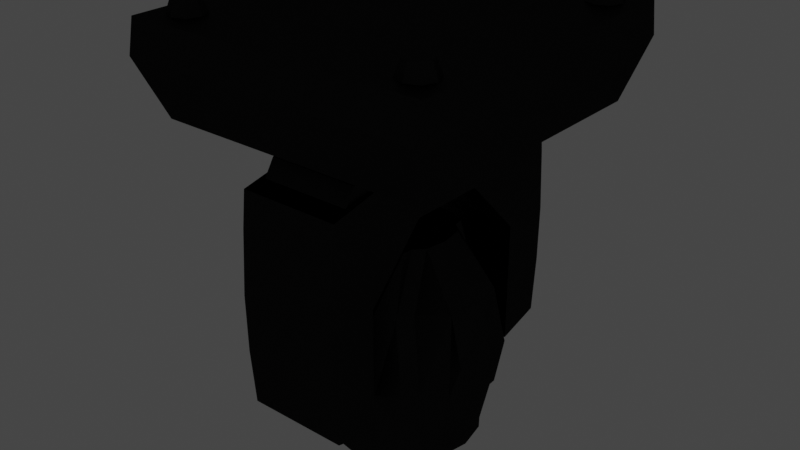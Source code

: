 # Source: moving_beam.blend  (saved by Blender 2.80.75; exported with 4.5.12 LTS)
import bpy
from mathutils import Matrix  # noqa: F401  (used for matrix-valued properties, if any)

bpy.ops.wm.read_factory_settings(use_empty=True)
scene = bpy.context.scene
scene.name = 'Scene'

# ---- collections
col_fixture = bpy.data.collections.new('Fixture'); scene.collection.children.link(col_fixture)

# ---- materials (node trees are filled in below, after node groups)
mat_movingbeam = bpy.data.materials.new('MovingBeam')
mat_movingbeam.use_transparent_shadow = False

# ---- material node trees
mat_movingbeam.use_nodes = True; mat_movingbeam.node_tree.nodes.clear()
_N = mat_movingbeam.node_tree.nodes; _L = mat_movingbeam.node_tree.links
n0 = _N.new('ShaderNodeOutputMaterial'); n0.name = 'Material Output'; n0.location = (300, 300)
n1 = _N.new('ShaderNodeBsdfAnisotropic'); n1.name = 'Glossy BSDF'; n1.location = (10, 300)
n1.distribution = 'GGX'
n1.inputs[0].default_value = (0.01961, 0.01961, 0.01961, 1.0)
_L.new(n1.outputs[0], n0.inputs[0])
n0.is_active_output = True

# ---- world
world_world = bpy.data.worlds.new('World'); scene.world = world_world
world_world.use_nodes = True; world_world.node_tree.nodes.clear()
_N = world_world.node_tree.nodes; _L = world_world.node_tree.links
n0 = _N.new('ShaderNodeOutputWorld'); n0.name = 'World Output'; n0.location = (300, 300)
n1 = _N.new('ShaderNodeBackground'); n1.name = 'Background'; n1.location = (10, 300)
n1.inputs[0].default_value = (0.05088, 0.05088, 0.05088, 1.0)
_L.new(n1.outputs[0], n0.inputs[0])
n0.is_active_output = True
world_world.color = (0.05088, 0.05088, 0.05088)
world_world.use_sun_shadow = False
world_world.sun_shadow_jitter_overblur = 0.0

# ---- lights
light_spot = bpy.data.lights.new('Spot', 'SPOT')
light_spot.transmission_factor = 0.0
light_spot.shadow_soft_size = 0.07
light_spot.shadow_maximum_resolution = 0.006
light_spot.use_absolute_resolution = True
light_spot.spot_size = 0.08727

# ---- meshes
me_cylinder = bpy.data.meshes.new('Cylinder')
me_cylinder.from_pydata([(1.152e-09, 0.08109, -0.1248), (0.0, 0.09, -0.1132), (0.03103, 0.07492, -0.1248), (0.03444, 0.08315, -0.1132), (0.05734, 0.05734, -0.1248), (0.06364, 0.06364, -0.1132), (0.07492, 0.03103, -0.1248), (0.08315, 0.03444, -0.1132), (0.08109, -8.804e-09, -0.1248), (0.09, -9.1e-09, -0.1132), (0.07492, -0.03103, -0.1248), (0.08315, -0.03444, -0.1132), (0.05734, -0.05734, -0.1248), (0.06364, -0.06364, -0.1132), (0.03103, -0.07492, -0.1248), (0.03444, -0.08315, -0.1132), (1.34e-08, -0.08109, -0.1248), (1.359e-08, -0.09, -0.1132), (-0.03103, -0.07492, -0.1248), (-0.03444, -0.08315, -0.1132), (-0.05734, -0.05734, -0.1248), (-0.06364, -0.06364, -0.1132), (-0.07492, -0.03103, -0.1248), (-0.08315, -0.03444, -0.1132), (-0.08109, -4.293e-09, -0.1248), (-0.09, -4.092e-09, -0.1132), (-0.07492, 0.03103, -0.1248), (-0.08315, 0.03444, -0.1132), (-0.05734, 0.05734, -0.1248), (-0.06364, 0.06364, -0.1132), (-0.03103, 0.07492, -0.1248), (-0.03444, 0.08315, -0.1132), (0.02162, 0.05609, 0.1187), (5.291e-09, 0.05866, 0.1187), (0.03995, 0.04775, 0.1187), (0.0522, 0.02584, 0.1187), (0.0565, -9.633e-09, 0.1187), (0.0522, -0.02584, 0.1187), (0.03995, -0.04775, 0.1187), (0.02162, -0.05609, 0.1187), (1.382e-08, -0.05866, 0.1187), (-0.02162, -0.05609, 0.1187), (-0.03995, -0.04775, 0.1187), (-0.0522, -0.02584, 0.1187), (-0.0565, -5.876e-09, 0.1187), (-0.0522, 0.02584, 0.1187), (-0.03995, 0.04775, 0.1187), (-0.02162, 0.05609, 0.1187), (0.09533, 0.03949, -0.0515), (0.1032, -1.106e-08, -0.0515), (1.442e-08, -0.09229, -0.04007), (-0.03089, -0.08453, -0.04007), (-0.09533, 0.03949, -0.0515), (-0.05707, 0.07211, -0.0515), (0.03089, 0.08629, -0.0515), (0.05707, 0.07211, -0.0515), (0.05707, -0.07211, -0.04007), (0.03089, -0.08453, -0.04007), (-0.09525, -0.03954, -0.0402), (-0.1032, -5.323e-09, -0.0515), (0.09533, -0.03949, -0.04007), (-0.05707, -0.07211, -0.04007), (-0.03089, 0.08629, -0.0515), (2.235e-09, 0.09405, -0.0515), (0.09411, 0.03705, 0.06072), (1.46e-08, -0.08666, 0.04735), (-0.09411, 0.03705, 0.06072), (0.02467, 0.08306, 0.04735), (0.04559, -0.06681, 0.04735), (-0.09411, -0.03705, 0.06072), (5.031e-09, 0.08666, 0.04732), (0.1056, -9.476e-09, 0.06105), (-0.02467, -0.08306, 0.04735), (-0.04559, 0.06681, 0.04735), (0.04559, 0.06681, 0.04735), (0.02467, -0.08306, 0.04735), (-0.1056, -4.515e-09, 0.06105), (0.09411, -0.03705, 0.06072), (-0.04559, -0.06681, 0.04735), (-0.02467, 0.08306, 0.04732), (-0.06613, 0.04419, -0.1248), (-0.07339, 0.04904, -0.1132), (-0.0414, 0.03679, 0.1187), (-0.06847, 0.0558, -0.0515), (-0.05795, 0.05193, 0.05403), (0.06613, 0.04419, -0.1248), (0.07339, 0.04904, -0.1132), (0.0414, 0.03679, 0.1187), (0.06847, 0.0558, -0.0515), (0.05795, 0.05193, 0.05403), (-0.06613, -0.04419, -0.1248), (-0.07339, -0.04904, -0.1132), (-0.0414, -0.03679, 0.1187), (-0.06847, -0.0558, -0.04007), (-0.05795, -0.05193, 0.05403), (0.06613, -0.04419, -0.1248), (0.07339, -0.04904, -0.1132), (0.0414, -0.03679, 0.1187), (0.06847, -0.0558, -0.04007), (0.05795, -0.05193, 0.05403), (0.0, 0.09, -0.1248), (0.03444, 0.08315, -0.1248), (0.06364, 0.06364, -0.1248), (0.07339, 0.04904, -0.1248), (0.08315, 0.03444, -0.1248), (0.09, -9.172e-09, -0.1248), (0.08315, -0.03444, -0.1248), (0.07339, -0.04904, -0.1248), (0.06364, -0.06364, -0.1248), (0.03444, -0.08315, -0.1248), (1.359e-08, -0.09, -0.1248), (-0.03444, -0.08315, -0.1248), (-0.06364, -0.06364, -0.1248), (-0.07339, -0.04904, -0.1248), (-0.08315, -0.03444, -0.1248), (-0.09, -4.165e-09, -0.1248), (-0.08315, 0.03444, -0.1248), (-0.07339, 0.04904, -0.1248), (-0.06364, 0.06364, -0.1248), (-0.03444, 0.08315, -0.1248), (1.163e-09, 0.08181, -0.1013), (0.03103, 0.07563, -0.1013), (0.05734, 0.05805, -0.1013), (0.06613, 0.0449, -0.1013), (0.07492, 0.03175, -0.1013), (0.08109, 0.000714, -0.1013), (0.07492, -0.03032, -0.1013), (0.06613, -0.04347, -0.1013), (0.05734, -0.05663, -0.1013), (0.03103, -0.07421, -0.1013), (1.211e-08, -0.08038, -0.1013), (-0.03103, -0.07421, -0.1013), (-0.05734, -0.05663, -0.1013), (-0.06613, -0.04347, -0.1013), (-0.07492, -0.03032, -0.1013), (-0.08109, 0.000714, -0.1013), (-0.07492, 0.03175, -0.1013), (-0.06613, 0.0449, -0.1013), (-0.05734, 0.05805, -0.1013), (-0.03103, 0.07563, -0.1013), (0.1119, -1.344e-05, 0.04018), (0.1112, 0.0002161, -0.04222), (-0.1119, -1.343e-05, 0.04018), (-0.1112, 0.0002161, -0.04222), (-0.1116, 0.0001014, -0.001019), (-0.11, 0.02101, -0.04221), (-0.11, -0.0207, -0.03815), (-0.1091, 0.03912, -0.001013), (-0.1091, -0.0392, 0.003418), (-0.1107, 0.01821, 0.04018), (-0.1107, -0.01824, 0.04018), (-0.1103, -0.01952, 0.001074), (-0.1103, 0.01961, -0.001016), (0.1116, 0.0001013, -0.001019), (0.1091, -0.03915, 0.003167), (0.11, -0.02081, -0.03803), (0.11, 0.02101, -0.04221), (0.1091, 0.03912, -0.001013), (0.1107, -0.01824, 0.04018), (0.1107, 0.01821, 0.04018), (0.1103, 0.01961, -0.001016), (0.1103, -0.01952, 0.001074)], [], [(100, 1, 3, 101), (101, 3, 5, 102), (103, 86, 7, 104), (104, 7, 9, 105), (105, 9, 11, 106), (107, 96, 13, 108), (108, 13, 15, 109), (109, 15, 17, 110), (110, 17, 19, 111), (111, 19, 21, 112), (113, 91, 23, 114), (114, 23, 25, 115), (115, 25, 27, 116), (117, 81, 29, 118), (71, 64, 35, 36), (118, 29, 31, 119), (119, 31, 1, 100), (80, 28, 138, 137), (32, 33, 47, 46, 82, 45, 44, 43, 92, 42, 41, 40, 39, 38, 97, 37, 36, 35, 87, 34), (72, 65, 40, 41), (84, 66, 45, 82), (74, 67, 32, 34), (75, 68, 38, 39), (76, 69, 43, 44), (77, 71, 36, 37), (78, 72, 41, 42), (79, 73, 46, 47), (89, 74, 34, 87), (65, 75, 39, 40), (67, 70, 33, 32), (66, 76, 44, 45), (99, 77, 37, 97), (94, 78, 42, 92), (70, 79, 47, 33), (1, 31, 62, 63), (91, 21, 61, 93), (96, 11, 60, 98), (27, 25, 59, 52), (3, 1, 63, 54), (17, 15, 57, 50), (86, 5, 55, 88), (31, 29, 53, 62), (21, 19, 51, 61), (11, 9, 49, 60), (25, 23, 58, 59), (15, 13, 56, 57), (5, 3, 54, 55), (81, 27, 52, 83), (19, 17, 50, 51), (9, 7, 48, 49), (63, 62, 79, 70), (93, 61, 78, 94), (98, 60, 77, 99), (64, 71, 140, 159), (54, 63, 70, 67), (50, 57, 75, 65), (88, 55, 74, 89), (62, 53, 73, 79), (61, 51, 72, 78), (48, 64, 157), (57, 56, 68, 75), (55, 54, 67, 74), (83, 52, 66, 84), (51, 50, 65, 72), (49, 48, 156, 141), (53, 83, 84, 73), (29, 81, 83, 53), (73, 84, 82, 46), (116, 27, 81, 117), (48, 88, 89, 64), (7, 86, 88, 48), (64, 89, 87, 35), (102, 5, 86, 103), (58, 93, 94, 69), (23, 91, 93, 58), (69, 94, 92, 43), (112, 21, 91, 113), (56, 98, 99, 68), (13, 96, 98, 56), (68, 99, 97, 38), (106, 11, 96, 107), (2, 0, 100, 101), (4, 2, 101, 102), (6, 85, 103, 104), (8, 6, 104, 105), (10, 8, 105, 106), (12, 95, 107, 108), (14, 12, 108, 109), (16, 14, 109, 110), (18, 16, 110, 111), (20, 18, 111, 112), (22, 90, 113, 114), (24, 22, 114, 115), (26, 24, 115, 116), (28, 80, 117, 118), (30, 28, 118, 119), (0, 30, 119, 100), (80, 26, 116, 117), (85, 4, 102, 103), (90, 20, 112, 113), (95, 10, 106, 107), (12, 14, 129, 128), (28, 30, 139, 138), (14, 16, 130, 129), (0, 2, 121, 120), (30, 0, 120, 139), (16, 18, 131, 130), (2, 4, 122, 121), (26, 80, 137, 136), (18, 20, 132, 131), (85, 6, 124, 123), (4, 85, 123, 122), (90, 22, 134, 133), (6, 8, 125, 124), (20, 90, 133, 132), (22, 24, 135, 134), (8, 10, 126, 125), (10, 95, 127, 126), (24, 26, 136, 135), (95, 12, 128, 127), (152, 144, 142, 149), (161, 153, 140, 158), (151, 148, 150), (160, 157, 159), (77, 60, 154), (52, 59, 143, 145), (59, 58, 146, 143), (71, 77, 158, 140), (150, 148, 69), (145, 147, 52), (76, 66, 149, 142), (69, 76, 142, 150), (144, 151, 150, 142), (143, 146, 151, 144), (146, 148, 151), (147, 152, 149), (145, 143, 144, 152), (148, 146, 58), (69, 148, 58), (153, 160, 159, 140), (149, 66, 147), (147, 66, 52), (147, 145, 152), (141, 156, 160, 153), (156, 157, 160), (154, 161, 158), (155, 141, 153, 161), (155, 60, 49, 141), (154, 155, 161), (158, 77, 154), (157, 156, 48), (64, 159, 157), (155, 154, 60)])
_uv = me_cylinder.uv_layers.new(name='UVMap')
_uv.uv.foreach_set('vector', [1.0, 0.5, 1.0, 1.0, 0.9375, 1.0, 0.9375, 0.5, 0.9375, 0.5, 0.9375, 1.0, 0.875, 1.0, 0.875, 0.5, 0.8438, 0.5, 0.8438, 1.0, 0.8125, 1.0, 0.8125, 0.5, 0.8125, 0.5, 0.8125, 1.0, 0.75, 1.0, 0.75, 0.5, 0.75, 0.5, 0.75, 1.0, 0.6875, 1.0, 0.6875, 0.5, 0.6562, 0.5, 0.6562, 1.0, 0.625, 1.0, 0.625, 0.5, 0.625, 0.5, 0.625, 1.0, 0.5625, 1.0, 0.5625, 0.5, 0.5625, 0.5, 0.5625, 1.0, 0.5, 1.0, 0.5, 0.5, 0.5, 0.5, 0.5, 1.0, 0.4375, 1.0, 0.4375, 0.5, 0.4375, 0.5, 0.4375, 1.0, 0.375, 1.0, 0.375, 0.5, 0.3438, 0.5, 0.3438, 1.0, 0.3125, 1.0, 0.3125, 0.5, 0.3125, 0.5, 0.3125, 1.0, 0.25, 1.0, 0.25, 0.5, 0.25, 0.5, 0.25, 1.0, 0.1875, 1.0, 0.1875, 0.5, 0.1562, 0.5, 0.1562, 1.0, 0.125, 1.0, 0.125, 0.5, 0.75, 1.0, 0.8125, 1.0, 0.8125, 1.0, 0.75, 1.0, 0.125, 0.5, 0.125, 1.0, 0.0625, 1.0, 0.0625, 0.5, 0.0625, 0.5, 0.0625, 1.0, 0.0, 1.0, 0.0, 0.5, 0.5543, 0.3808, 0.5803, 0.4197, 0.5803, 0.4197, 0.5543, 0.3808, 0.3418, 0.4717, 0.25, 0.49, 0.1582, 0.4717, 0.08029, 0.4197, 0.05428, 0.3808, 0.02827, 0.3418, 0.01, 0.25, 0.02827, 0.1582, 0.05428, 0.1192, 0.08029, 0.08029, 0.1582, 0.02827, 0.25, 0.01, 0.3418, 0.02827, 0.4197, 0.08029, 0.4457, 0.1192, 0.4717, 0.1582, 0.49, 0.25, 0.4717, 0.3418, 0.4457, 0.3808, 0.4197, 0.4197, 0.4375, 1.0, 0.5, 1.0, 0.5, 1.0, 0.4375, 1.0, 0.1563, 1.0, 0.1875, 1.0, 0.1875, 1.0, 0.1562, 1.0, 0.875, 1.0, 0.9375, 1.0, 0.9375, 1.0, 0.875, 1.0, 0.5625, 1.0, 0.625, 1.0, 0.625, 1.0, 0.5625, 1.0, 0.25, 1.0, 0.3125, 1.0, 0.3125, 1.0, 0.25, 1.0, 0.6875, 1.0, 0.75, 1.0, 0.75, 1.0, 0.6875, 1.0, 0.375, 1.0, 0.4375, 1.0, 0.4375, 1.0, 0.375, 1.0, 0.0625, 1.0, 0.125, 1.0, 0.125, 1.0, 0.0625, 1.0, 0.8438, 1.0, 0.875, 1.0, 0.875, 1.0, 0.8438, 1.0, 0.5, 1.0, 0.5625, 1.0, 0.5625, 1.0, 0.5, 1.0, 0.9375, 1.0, 1.0, 1.0, 1.0, 1.0, 0.9375, 1.0, 0.1875, 1.0, 0.25, 1.0, 0.25, 1.0, 0.1875, 1.0, 0.6562, 1.0, 0.6875, 1.0, 0.6875, 1.0, 0.6562, 1.0, 0.3438, 1.0, 0.375, 1.0, 0.375, 1.0, 0.3437, 1.0, 0.0, 1.0, 0.0625, 1.0, 0.0625, 1.0, 0.0, 1.0, 0.0, 1.0, 0.0625, 1.0, 0.0625, 1.0, 0.0, 1.0, 0.3438, 1.0, 0.375, 1.0, 0.375, 1.0, 0.3438, 1.0, 0.6562, 1.0, 0.6875, 1.0, 0.6875, 1.0, 0.6562, 1.0, 0.1875, 1.0, 0.25, 1.0, 0.25, 1.0, 0.1875, 1.0, 0.9375, 1.0, 1.0, 1.0, 1.0, 1.0, 0.9375, 1.0, 0.5, 1.0, 0.5625, 1.0, 0.5625, 1.0, 0.5, 1.0, 0.8438, 1.0, 0.875, 1.0, 0.875, 1.0, 0.8438, 1.0, 0.0625, 1.0, 0.125, 1.0, 0.125, 1.0, 0.0625, 1.0, 0.375, 1.0, 0.4375, 1.0, 0.4375, 1.0, 0.375, 1.0, 0.6875, 1.0, 0.75, 1.0, 0.75, 1.0, 0.6875, 1.0, 0.25, 1.0, 0.3125, 1.0, 0.3125, 1.0, 0.25, 1.0, 0.5625, 1.0, 0.625, 1.0, 0.625, 1.0, 0.5625, 1.0, 0.875, 1.0, 0.9375, 1.0, 0.9375, 1.0, 0.875, 1.0, 0.1562, 1.0, 0.1875, 1.0, 0.1875, 1.0, 0.1562, 1.0, 0.4375, 1.0, 0.5, 1.0, 0.5, 1.0, 0.4375, 1.0, 0.75, 1.0, 0.8125, 1.0, 0.8125, 1.0, 0.75, 1.0, 0.0, 1.0, 0.0625, 1.0, 0.0625, 1.0, 0.0, 1.0, 0.3438, 1.0, 0.375, 1.0, 0.375, 1.0, 0.3438, 1.0, 0.6562, 1.0, 0.6875, 1.0, 0.6875, 1.0, 0.6562, 1.0, 0.8125, 1.0, 0.75, 1.0, 0.75, 1.0, 0.7812, 1.0, 0.9375, 1.0, 1.0, 1.0, 1.0, 1.0, 0.9375, 1.0, 0.5, 1.0, 0.5625, 1.0, 0.5625, 1.0, 0.5, 1.0, 0.8438, 1.0, 0.875, 1.0, 0.875, 1.0, 0.8438, 1.0, 0.0625, 1.0, 0.125, 1.0, 0.125, 1.0, 0.0625, 1.0, 0.375, 1.0, 0.4375, 1.0, 0.4375, 1.0, 0.375, 1.0, 0.8125, 1.0, 0.8125, 1.0, 0.8125, 1.0, 0.5625, 1.0, 0.625, 1.0, 0.625, 1.0, 0.5625, 1.0, 0.875, 1.0, 0.9375, 1.0, 0.9375, 1.0, 0.875, 1.0, 0.1562, 1.0, 0.1875, 1.0, 0.1875, 1.0, 0.1563, 1.0, 0.4375, 1.0, 0.5, 1.0, 0.5, 1.0, 0.4375, 1.0, 0.75, 1.0, 0.8125, 1.0, 0.7812, 1.0, 0.75, 1.0, 0.125, 1.0, 0.1562, 1.0, 0.1563, 1.0, 0.125, 1.0, 0.125, 1.0, 0.1562, 1.0, 0.1562, 1.0, 0.125, 1.0, 0.125, 1.0, 0.1563, 1.0, 0.1562, 1.0, 0.125, 1.0, 0.1875, 0.5, 0.1875, 1.0, 0.1562, 1.0, 0.1562, 0.5, 0.8125, 1.0, 0.8438, 1.0, 0.8438, 1.0, 0.8125, 1.0, 0.8125, 1.0, 0.8438, 1.0, 0.8438, 1.0, 0.8125, 1.0, 0.8125, 1.0, 0.8438, 1.0, 0.8438, 1.0, 0.8125, 1.0, 0.875, 0.5, 0.875, 1.0, 0.8438, 1.0, 0.8438, 0.5, 0.3125, 1.0, 0.3438, 1.0, 0.3438, 1.0, 0.3125, 1.0, 0.3125, 1.0, 0.3438, 1.0, 0.3438, 1.0, 0.3125, 1.0, 0.3125, 1.0, 0.3438, 1.0, 0.3437, 1.0, 0.3125, 1.0, 0.375, 0.5, 0.375, 1.0, 0.3438, 1.0, 0.3438, 0.5, 0.625, 1.0, 0.6562, 1.0, 0.6562, 1.0, 0.625, 1.0, 0.625, 1.0, 0.6562, 1.0, 0.6562, 1.0, 0.625, 1.0, 0.625, 1.0, 0.6562, 1.0, 0.6562, 1.0, 0.625, 1.0, 0.6875, 0.5, 0.6875, 1.0, 0.6562, 1.0, 0.6562, 0.5, 0.8418, 0.4717, 0.75, 0.49, 0.75, 0.49, 0.8418, 0.4717, 0.9197, 0.4197, 0.8418, 0.4717, 0.8418, 0.4717, 0.9197, 0.4197, 0.9717, 0.3418, 0.9457, 0.3808, 0.9457, 0.3808, 0.9717, 0.3418, 0.99, 0.25, 0.9717, 0.3418, 0.9717, 0.3418, 0.99, 0.25, 0.9717, 0.1582, 0.99, 0.25, 0.99, 0.25, 0.9717, 0.1582, 0.9197, 0.08029, 0.9457, 0.1192, 0.9457, 0.1192, 0.9197, 0.08029, 0.8418, 0.02827, 0.9197, 0.08029, 0.9197, 0.08029, 0.8418, 0.02827, 0.75, 0.01, 0.8418, 0.02827, 0.8418, 0.02827, 0.75, 0.01, 0.6582, 0.02827, 0.75, 0.01, 0.75, 0.01, 0.6582, 0.02827, 0.5803, 0.08029, 0.6582, 0.02827, 0.6582, 0.02827, 0.5803, 0.08029, 0.5283, 0.1582, 0.5543, 0.1192, 0.5543, 0.1192, 0.5283, 0.1582, 0.51, 0.25, 0.5283, 0.1582, 0.5283, 0.1582, 0.51, 0.25, 0.5283, 0.3418, 0.51, 0.25, 0.51, 0.25, 0.5283, 0.3418, 0.5803, 0.4197, 0.5543, 0.3808, 0.5543, 0.3808, 0.5803, 0.4197, 0.6582, 0.4717, 0.5803, 0.4197, 0.5803, 0.4197, 0.6582, 0.4717, 0.75, 0.49, 0.6582, 0.4717, 0.6582, 0.4717, 0.75, 0.49, 0.5543, 0.3808, 0.5283, 0.3418, 0.5283, 0.3418, 0.5543, 0.3808, 0.9457, 0.3808, 0.9197, 0.4197, 0.9197, 0.4197, 0.9457, 0.3808, 0.5543, 0.1192, 0.5803, 0.08029, 0.5803, 0.08029, 0.5543, 0.1192, 0.9457, 0.1192, 0.9717, 0.1582, 0.9717, 0.1582, 0.9457, 0.1192, 0.9197, 0.08029, 0.8418, 0.02827, 0.8418, 0.02827, 0.9197, 0.08029, 0.5803, 0.4197, 0.6582, 0.4717, 0.6582, 0.4717, 0.5803, 0.4197, 0.8418, 0.02827, 0.75, 0.01, 0.75, 0.01, 0.8418, 0.02827, 0.75, 0.49, 0.8418, 0.4717, 0.8418, 0.4717, 0.75, 0.49, 0.6582, 0.4717, 0.75, 0.49, 0.75, 0.49, 0.6582, 0.4717, 0.75, 0.01, 0.6582, 0.02827, 0.6582, 0.02827, 0.75, 0.01, 0.8418, 0.4717, 0.9197, 0.4197, 0.9197, 0.4197, 0.8418, 0.4717, 0.5283, 0.3418, 0.5543, 0.3808, 0.5543, 0.3808, 0.5283, 0.3418, 0.6582, 0.02827, 0.5803, 0.08029, 0.5803, 0.08029, 0.6582, 0.02827, 0.9457, 0.3808, 0.9717, 0.3418, 0.9717, 0.3418, 0.9457, 0.3808, 0.9197, 0.4197, 0.9457, 0.3808, 0.9457, 0.3808, 0.9197, 0.4197, 0.5543, 0.1192, 0.5283, 0.1582, 0.5283, 0.1582, 0.5543, 0.1192, 0.9717, 0.3418, 0.99, 0.25, 0.99, 0.25, 0.9717, 0.3418, 0.5803, 0.08029, 0.5543, 0.1192, 0.5543, 0.1192, 0.5803, 0.08029, 0.5283, 0.1582, 0.51, 0.25, 0.51, 0.25, 0.5283, 0.1582, 0.99, 0.25, 0.9717, 0.1582, 0.9717, 0.1582, 0.99, 0.25, 0.9717, 0.1582, 0.9457, 0.1192, 0.9457, 0.1192, 0.9717, 0.1582, 0.51, 0.25, 0.5283, 0.3418, 0.5283, 0.3418, 0.51, 0.25, 0.9457, 0.1192, 0.9197, 0.08029, 0.9197, 0.08029, 0.9457, 0.1192, 0.2188, 1.0, 0.25, 1.0, 0.25, 1.0, 0.2188, 1.0, 0.7188, 1.0, 0.75, 1.0, 0.75, 1.0, 0.7188, 1.0, 0.2812, 1.0, 0.3125, 1.0, 0.2812, 1.0, 0.7812, 1.0, 0.8125, 1.0, 0.7812, 1.0, 0.6875, 1.0, 0.6875, 1.0, 0.6875, 1.0, 0.1875, 1.0, 0.25, 1.0, 0.25, 1.0, 0.2188, 1.0, 0.25, 1.0, 0.3125, 1.0, 0.2812, 1.0, 0.25, 1.0, 0.75, 1.0, 0.6875, 1.0, 0.7188, 1.0, 0.75, 1.0, 0.0, 0.0, 0.0, 0.0, 0.0, 0.0, 0.0, 0.0, 0.0, 0.0, 0.0, 0.0, 0.25, 1.0, 0.1875, 1.0, 0.2188, 1.0, 0.25, 1.0, 0.3125, 1.0, 0.25, 1.0, 0.25, 1.0, 0.2812, 1.0, 0.25, 1.0, 0.2812, 1.0, 0.2812, 1.0, 0.25, 1.0, 0.25, 1.0, 0.2812, 1.0, 0.2812, 1.0, 0.25, 1.0, 0.2812, 1.0, 0.3125, 1.0, 0.2812, 1.0, 0.1875, 1.0, 0.2188, 1.0, 0.2188, 1.0, 0.2188, 1.0, 0.25, 1.0, 0.25, 1.0, 0.2188, 1.0, 0.0, 0.0, 0.0, 0.0, 0.0, 0.0, 0.3125, 1.0, 0.3125, 1.0, 0.3125, 1.0, 0.75, 1.0, 0.7812, 1.0, 0.7812, 1.0, 0.75, 1.0, 0.0, 0.0, 0.0, 0.0, 0.0, 0.0, 0.1875, 1.0, 0.1875, 1.0, 0.1875, 1.0, 0.1875, 1.0, 0.2188, 1.0, 0.2188, 1.0, 0.75, 1.0, 0.7812, 1.0, 0.7812, 1.0, 0.75, 1.0, 0.7812, 1.0, 0.8125, 1.0, 0.7812, 1.0, 0.6875, 1.0, 0.7188, 1.0, 0.7188, 1.0, 0.7188, 1.0, 0.75, 1.0, 0.75, 1.0, 0.7188, 1.0, 0.7188, 1.0, 0.6875, 1.0, 0.75, 1.0, 0.75, 1.0, 0.6875, 1.0, 0.7188, 1.0, 0.7188, 1.0, 0.0, 0.0, 0.0, 0.0, 0.0, 0.0, 0.0, 0.0, 0.0, 0.0, 0.0, 0.0, 0.0, 0.0, 0.0, 0.0, 0.0, 0.0, 0.0, 0.0, 0.0, 0.0, 0.0, 0.0])
me_cylinder.materials.append(mat_movingbeam)
me_cylinder.use_remesh_preserve_volume = False
me_cylinder.use_remesh_preserve_attributes = False
me_cylinder.use_mirror_vertex_groups = False
me_cylinder.update()
me_cube = bpy.data.meshes.new('Cube')
me_cube.from_pydata([(-0.09555, -0.04559, 0.2349), (0.09554, -0.04559, 0.1674), (-0.09555, -0.04559, 0.1674), (0.09554, 0.04559, 0.1674), (-0.09555, 0.04559, 0.1674), (0.09554, -0.1719, 0.1674), (0.08599, -0.145, 0.214), (-0.08599, -0.145, 0.214), (-0.09555, -0.1719, 0.1674), (-0.09555, 0.1719, 0.1674), (0.09554, 0.1719, 0.1674), (0.08599, 0.145, 0.214), (-0.08599, 0.145, 0.214), (-0.09555, -0.1163, 0.09287), (0.09554, -0.1163, 0.09287), (-0.09555, 0.1163, 0.09287), (0.09554, 0.1163, 0.09287), (-0.09555, -0.1767, 0.09287), (0.09554, -0.1767, 0.09287), (-0.09555, 0.1767, 0.09287), (0.09554, 0.1767, 0.09287), (-0.09555, -0.1163, -0.05693), (0.09554, -0.1163, -0.05693), (-0.09555, 0.1163, -0.05693), (0.09554, 0.1163, -0.05693), (-0.09554, -0.1696, -0.04183), (0.09554, -0.1696, -0.04183), (-0.09555, 0.1696, -0.04183), (0.09554, 0.1696, -0.04183), (-0.09555, 0.1754, 0.02552), (-0.09555, 0.1163, 0.02552), (0.09554, 0.1754, 0.02552), (0.09554, 0.1163, 0.02552), (0.09554, -0.1163, 0.02552), (-0.09555, -0.1163, 0.02552), (0.09554, -0.1754, 0.02552), (-0.09555, -0.1754, 0.02552), (0.09554, -0.04559, 0.2349), (0.09554, 0.04559, 0.2349), (-0.09555, 0.04559, 0.2349), (0.09554, -0.1675, 0.2093), (-0.09555, -0.1675, 0.2093), (-0.09555, 0.1675, 0.2093), (0.09554, 0.1675, 0.2093), (0.08599, -0.04594, 0.2507), (-0.08599, -0.04594, 0.2507), (-0.08599, 0.04594, 0.2507), (0.08599, 0.04594, 0.2507), (0.08599, -0.133, 0.2334), (-0.08599, -0.133, 0.2334), (-0.08599, 0.133, 0.2334), (0.08599, 0.133, 0.2334), (-0.09555, 0.1767, 0.09287), (-0.09555, 0.1767, 0.09287), (0.09554, 0.1767, 0.09287), (0.09554, 0.1767, 0.09287), (0.09554, 0.1754, 0.02552), (0.09554, 0.1754, 0.02552), (-0.09555, 0.1754, 0.02552), (-0.09555, 0.1754, 0.02552)], [], [(1, 37, 40, 5), (1, 2, 4, 3), (0, 2, 8, 41), (51, 38, 11), (1, 3, 38, 37), (4, 2, 0, 39), (40, 41, 8, 5), (10, 9, 42, 43), (38, 3, 10, 43), (10, 3, 16, 20, 54), (4, 39, 42, 9), (3, 4, 15, 16), (30, 29, 58, 27, 23), (34, 33, 22, 21), (5, 8, 17, 18), (8, 2, 13, 17), (4, 9, 52, 19, 15), (52, 54, 20, 19), (2, 1, 14, 13), (1, 5, 18, 14), (21, 22, 26, 25), (24, 23, 27, 28), (33, 35, 26, 22), (29, 31, 56, 58), (32, 30, 23, 24), (31, 32, 24, 28, 56), (36, 34, 21, 25), (35, 36, 25, 26), (20, 16, 32, 31, 57, 55), (16, 15, 30, 32), (19, 20, 55, 53), (15, 19, 53, 59, 29, 30), (18, 17, 36, 35), (17, 13, 34, 36), (14, 18, 35, 33), (13, 14, 33, 34), (6, 7, 41, 40), (12, 11, 43, 42), (7, 0, 41), (44, 38, 47), (11, 38, 43), (47, 46, 45, 44), (46, 47, 51, 50), (44, 45, 49, 48), (11, 12, 50, 51), (44, 37, 38), (7, 6, 48, 49), (49, 0, 7), (39, 12, 42), (50, 12, 39), (39, 0, 46), (46, 50, 39), (45, 0, 49), (0, 45, 46), (48, 6, 37), (44, 48, 37), (47, 38, 51), (37, 6, 40), (9, 10, 54, 52), (59, 57, 31, 29), (58, 56, 28, 27), (53, 55, 57, 59)])
_uv = me_cube.uv_layers.new(name='UVMap')
_uv.uv.foreach_set('vector', [0.125, 0.5, 0.125, 0.75, 0.125, 0.75, 0.125, 0.5, 0.375, 0.25, 0.625, 0.25, 0.625, 0.5, 0.375, 0.5, 0.875, 0.75, 0.875, 0.5, 0.875, 0.5, 0.875, 0.75, 0.0, 0.0, 0.0, 0.0, 0.0, 0.0, 0.125, 0.5, 0.375, 0.5, 0.375, 0.75, 0.125, 0.75, 0.625, 0.5, 0.875, 0.5, 0.875, 0.75, 0.625, 0.75, 0.375, 0.0, 0.625, 0.0, 0.625, 0.25, 0.375, 0.25, 0.375, 0.5, 0.625, 0.5, 0.625, 0.75, 0.375, 0.75, 0.375, 0.75, 0.375, 0.5, 0.375, 0.5, 0.375, 0.75, 0.375, 0.5, 0.375, 0.5, 0.375, 0.5, 0.375, 0.5, 0.375, 0.5, 0.625, 0.5, 0.625, 0.75, 0.625, 0.75, 0.625, 0.5, 0.375, 0.5, 0.625, 0.5, 0.625, 0.5, 0.375, 0.5, 0.625, 0.5, 0.625, 0.5, 0.625, 0.5, 0.625, 0.5, 0.625, 0.5, 0.625, 0.25, 0.375, 0.25, 0.375, 0.25, 0.625, 0.25, 0.375, 0.25, 0.625, 0.25, 0.625, 0.25, 0.375, 0.25, 0.875, 0.5, 0.875, 0.5, 0.875, 0.5, 0.875, 0.5, 0.625, 0.5, 0.625, 0.5, 0.625, 0.5, 0.625, 0.5, 0.625, 0.5, 0.625, 0.5, 0.375, 0.5, 0.375, 0.5, 0.625, 0.5, 0.625, 0.25, 0.375, 0.25, 0.375, 0.25, 0.625, 0.25, 0.125, 0.5, 0.125, 0.5, 0.125, 0.5, 0.125, 0.5, 0.625, 0.25, 0.375, 0.25, 0.375, 0.25, 0.625, 0.25, 0.375, 0.5, 0.625, 0.5, 0.625, 0.5, 0.375, 0.5, 0.125, 0.5, 0.125, 0.5, 0.125, 0.5, 0.125, 0.5, 0.625, 0.5, 0.375, 0.5, 0.375, 0.5, 0.625, 0.5, 0.375, 0.5, 0.625, 0.5, 0.625, 0.5, 0.375, 0.5, 0.375, 0.5, 0.375, 0.5, 0.375, 0.5, 0.375, 0.5, 0.375, 0.5, 0.875, 0.5, 0.875, 0.5, 0.875, 0.5, 0.875, 0.5, 0.375, 0.25, 0.625, 0.25, 0.625, 0.25, 0.375, 0.25, 0.375, 0.5, 0.375, 0.5, 0.375, 0.5, 0.375, 0.5, 0.375, 0.5, 0.375, 0.5, 0.375, 0.5, 0.625, 0.5, 0.625, 0.5, 0.375, 0.5, 0.625, 0.5, 0.375, 0.5, 0.375, 0.5, 0.625, 0.5, 0.625, 0.5, 0.625, 0.5, 0.625, 0.5, 0.625, 0.5, 0.625, 0.5, 0.625, 0.5, 0.375, 0.25, 0.625, 0.25, 0.625, 0.25, 0.375, 0.25, 0.875, 0.5, 0.875, 0.5, 0.875, 0.5, 0.875, 0.5, 0.125, 0.5, 0.125, 0.5, 0.125, 0.5, 0.125, 0.5, 0.625, 0.25, 0.375, 0.25, 0.375, 0.25, 0.625, 0.25, 0.4534, 1.0, 0.5466, 1.0, 0.625, 1.0, 0.375, 1.0, 0.5466, 0.75, 0.4534, 0.75, 0.375, 0.75, 0.625, 0.75, 0.5466, 1.0, 0.625, 1.0, 0.625, 1.0, 0.0, 0.0, 0.0, 0.0, 0.0, 0.0, 0.4534, 0.75, 0.375, 0.75, 0.375, 0.75, 0.4534, 0.75, 0.5466, 0.75, 0.5466, 1.0, 0.4534, 1.0, 0.5466, 0.75, 0.4534, 0.75, 0.4534, 0.75, 0.5466, 0.75, 0.4534, 1.0, 0.5466, 1.0, 0.5466, 1.0, 0.4534, 1.0, 0.4534, 0.75, 0.5466, 0.75, 0.5466, 0.75, 0.4534, 0.75, 0.0, 0.0, 0.0, 0.0, 0.0, 0.0, 0.5466, 1.0, 0.4534, 1.0, 0.4534, 1.0, 0.5466, 1.0, 0.0, 0.0, 0.0, 0.0, 0.0, 0.0, 0.625, 0.75, 0.5466, 0.75, 0.625, 0.75, 0.0, 0.0, 0.0, 0.0, 0.0, 0.0, 0.0, 0.0, 0.0, 0.0, 0.0, 0.0, 0.0, 0.0, 0.0, 0.0, 0.0, 0.0, 0.0, 0.0, 0.0, 0.0, 0.0, 0.0, 0.0, 0.0, 0.0, 0.0, 0.0, 0.0, 0.0, 0.0, 0.0, 0.0, 0.0, 0.0, 0.0, 0.0, 0.0, 0.0, 0.0, 0.0, 0.0, 0.0, 0.0, 0.0, 0.0, 0.0, 0.375, 1.0, 0.4534, 1.0, 0.375, 1.0, 0.625, 0.5, 0.375, 0.5, 0.375, 0.5, 0.625, 0.5, 0.625, 0.5, 0.375, 0.5, 0.375, 0.5, 0.625, 0.5, 0.625, 0.5, 0.375, 0.5, 0.375, 0.5, 0.625, 0.5, 0.625, 0.5, 0.375, 0.5, 0.375, 0.5, 0.625, 0.5])
me_cube.materials.append(mat_movingbeam)
me_cube.use_remesh_preserve_volume = False
me_cube.use_remesh_preserve_attributes = False
me_cube.use_mirror_vertex_groups = False
me_cube.update()
me_cube_001 = bpy.data.meshes.new('Cube.001')
me_cube_001.from_pydata([(-0.1679, -0.1932, 0.3579), (-0.1679, 0.1662, 0.3579), (-0.1679, -0.2005, 0.3206), (-0.1679, 0.1735, 0.3206), (0.1783, -0.1932, 0.3579), (0.1783, 0.1662, 0.3579), (0.1783, -0.2005, 0.3206), (0.1783, 0.1735, 0.3206), (-0.1493, 0.1466, 0.2541), (-0.1493, -0.1736, 0.2541), (0.1597, -0.1736, 0.2541), (0.1597, 0.1466, 0.2541), (-0.1493, -0.01351, 0.2541), (0.005198, -0.1736, 0.2541), (0.005198, 0.1466, 0.2541), (0.1597, -0.01351, 0.2541), (-0.1493, -0.09357, 0.2541), (0.1597, -0.09357, 0.2541), (0.005198, -0.09357, 0.2541), (-0.1493, 0.06655, 0.2541), (0.1597, 0.06655, 0.2541), (0.005198, 0.06655, 0.2541), (-0.1262, 0.06655, 0.2445), (-0.1262, -0.01351, 0.2445), (0.1366, 0.06655, 0.2445), (0.1366, -0.01351, 0.2445), (0.005198, -0.01351, 0.2445), (0.005198, 0.06655, 0.2445), (-0.1262, -0.09357, 0.2445), (0.1366, -0.09357, 0.2445), (0.005198, -0.09357, 0.2445), (0.1426, -0.1327, 0.3557), (0.1426, -0.1396, 0.3749), (0.1577, -0.1389, 0.3557), (0.1528, -0.1438, 0.3749), (0.1639, -0.154, 0.3557), (0.157, -0.154, 0.3749), (0.1577, -0.169, 0.3557), (0.1528, -0.1641, 0.3749), (0.1426, -0.1753, 0.3557), (0.1426, -0.1683, 0.3749), (0.1276, -0.169, 0.3557), (0.1325, -0.1641, 0.3749), (0.1213, -0.154, 0.3557), (0.1283, -0.154, 0.3749), (0.1276, -0.1389, 0.3557), (0.1325, -0.1438, 0.3749), (-0.135, -0.1327, 0.3557), (-0.135, -0.1396, 0.3749), (-0.1199, -0.1389, 0.3557), (-0.1248, -0.1438, 0.3749), (-0.1137, -0.154, 0.3557), (-0.1206, -0.154, 0.3749), (-0.1199, -0.169, 0.3557), (-0.1248, -0.1641, 0.3749), (-0.135, -0.1753, 0.3557), (-0.135, -0.1683, 0.3749), (-0.1501, -0.169, 0.3557), (-0.1452, -0.1641, 0.3749), (-0.1563, -0.154, 0.3557), (-0.1494, -0.154, 0.3749), (-0.1501, -0.1389, 0.3557), (-0.1452, -0.1438, 0.3749), (0.1426, 0.1545, 0.3557), (0.1426, 0.1475, 0.3749), (0.1577, 0.1482, 0.3557), (0.1528, 0.1433, 0.3749), (0.1639, 0.1332, 0.3557), (0.157, 0.1332, 0.3749), (0.1577, 0.1181, 0.3557), (0.1528, 0.123, 0.3749), (0.1426, 0.1118, 0.3557), (0.1426, 0.1188, 0.3749), (0.1276, 0.1181, 0.3557), (0.1325, 0.123, 0.3749), (0.1213, 0.1332, 0.3557), (0.1283, 0.1332, 0.3749), (0.1276, 0.1482, 0.3557), (0.1325, 0.1433, 0.3749), (-0.135, 0.1545, 0.3557), (-0.135, 0.1475, 0.3749), (-0.1199, 0.1482, 0.3557), (-0.1248, 0.1433, 0.3749), (-0.1137, 0.1332, 0.3557), (-0.1206, 0.1332, 0.3749), (-0.1199, 0.1181, 0.3557), (-0.1248, 0.123, 0.3749), (-0.135, 0.1118, 0.3557), (-0.135, 0.1188, 0.3749), (-0.1501, 0.1181, 0.3557), (-0.1452, 0.123, 0.3749), (-0.1563, 0.1332, 0.3557), (-0.1494, 0.1332, 0.3749), (-0.1501, 0.1482, 0.3557), (-0.1452, 0.1433, 0.3749)], [], [(0, 1, 3, 2), (7, 6, 10, 17, 15, 20, 11), (6, 7, 5, 4), (4, 5, 1, 0), (2, 6, 4, 0), (7, 3, 1, 5), (21, 14, 11, 20), (6, 2, 9, 13, 10), (3, 7, 11, 14, 8), (2, 3, 8, 19, 12, 16, 9), (16, 12, 23, 28), (17, 18, 30, 29), (19, 8, 14, 21), (9, 16, 18, 13), (13, 18, 17, 10), (20, 15, 25, 24), (19, 21, 27, 22), (30, 26, 25, 29), (28, 23, 26, 30), (23, 22, 27, 26), (26, 27, 24, 25), (21, 20, 24, 27), (18, 16, 28, 30), (12, 19, 22, 23), (15, 17, 29, 25), (31, 32, 34, 33), (33, 34, 36, 35), (35, 36, 38, 37), (37, 38, 40, 39), (39, 40, 42, 41), (41, 42, 44, 43), (34, 32, 46, 44, 42, 40, 38, 36), (43, 44, 46, 45), (45, 46, 32, 31), (31, 33, 35, 37, 39, 41, 43, 45), (47, 48, 50, 49), (49, 50, 52, 51), (51, 52, 54, 53), (53, 54, 56, 55), (55, 56, 58, 57), (57, 58, 60, 59), (50, 48, 62, 60, 58, 56, 54, 52), (59, 60, 62, 61), (61, 62, 48, 47), (47, 49, 51, 53, 55, 57, 59, 61), (63, 64, 66, 65), (65, 66, 68, 67), (67, 68, 70, 69), (69, 70, 72, 71), (71, 72, 74, 73), (73, 74, 76, 75), (66, 64, 78, 76, 74, 72, 70, 68), (75, 76, 78, 77), (77, 78, 64, 63), (63, 65, 67, 69, 71, 73, 75, 77), (79, 80, 82, 81), (81, 82, 84, 83), (83, 84, 86, 85), (85, 86, 88, 87), (87, 88, 90, 89), (89, 90, 92, 91), (82, 80, 94, 92, 90, 88, 86, 84), (91, 92, 94, 93), (93, 94, 80, 79), (79, 81, 83, 85, 87, 89, 91, 93)])
_uv = me_cube_001.uv_layers.new(name='UVMap')
_uv.uv.foreach_set('vector', [0.375, 0.0, 0.625, 0.0, 0.625, 0.25, 0.375, 0.25, 0.625, 0.5, 0.375, 0.5, 0.375, 0.5, 0.4375, 0.5, 0.5, 0.5, 0.5625, 0.5, 0.625, 0.5, 0.375, 0.5, 0.625, 0.5, 0.625, 0.75, 0.375, 0.75, 0.375, 0.75, 0.625, 0.75, 0.625, 1.0, 0.375, 1.0, 0.125, 0.5, 0.375, 0.5, 0.375, 0.75, 0.125, 0.75, 0.625, 0.5, 0.875, 0.5, 0.875, 0.75, 0.625, 0.75, 0.5625, 0.375, 0.625, 0.375, 0.625, 0.5, 0.5625, 0.5, 0.375, 0.5, 0.125, 0.5, 0.125, 0.5, 0.25, 0.5, 0.375, 0.5, 0.875, 0.5, 0.625, 0.5, 0.625, 0.5, 0.75, 0.5, 0.875, 0.5, 0.375, 0.25, 0.625, 0.25, 0.625, 0.25, 0.5625, 0.25, 0.5, 0.25, 0.4375, 0.25, 0.375, 0.25, 0.4375, 0.25, 0.5, 0.25, 0.5, 0.25, 0.4375, 0.25, 0.4375, 0.5, 0.4375, 0.375, 0.4375, 0.375, 0.4375, 0.5, 0.5625, 0.25, 0.625, 0.25, 0.625, 0.375, 0.5625, 0.375, 0.375, 0.25, 0.4375, 0.25, 0.4375, 0.375, 0.375, 0.375, 0.375, 0.375, 0.4375, 0.375, 0.4375, 0.5, 0.375, 0.5, 0.5625, 0.5, 0.5, 0.5, 0.5, 0.5, 0.5625, 0.5, 0.5625, 0.25, 0.5625, 0.375, 0.5625, 0.375, 0.5625, 0.25, 0.4375, 0.375, 0.5, 0.375, 0.5, 0.5, 0.4375, 0.5, 0.4375, 0.25, 0.5, 0.25, 0.5, 0.375, 0.4375, 0.375, 0.5, 0.25, 0.5625, 0.25, 0.5625, 0.375, 0.5, 0.375, 0.5, 0.375, 0.5625, 0.375, 0.5625, 0.5, 0.5, 0.5, 0.5625, 0.375, 0.5625, 0.5, 0.5625, 0.5, 0.5625, 0.375, 0.4375, 0.375, 0.4375, 0.25, 0.4375, 0.25, 0.4375, 0.375, 0.5, 0.25, 0.5625, 0.25, 0.5625, 0.25, 0.5, 0.25, 0.5, 0.5, 0.4375, 0.5, 0.4375, 0.5, 0.5, 0.5, 1.0, 0.5, 1.0, 1.0, 0.875, 1.0, 0.875, 0.5, 0.875, 0.5, 0.875, 1.0, 0.75, 1.0, 0.75, 0.5, 0.75, 0.5, 0.75, 1.0, 0.625, 1.0, 0.625, 0.5, 0.625, 0.5, 0.625, 1.0, 0.5, 1.0, 0.5, 0.5, 0.5, 0.5, 0.5, 1.0, 0.375, 1.0, 0.375, 0.5, 0.375, 0.5, 0.375, 1.0, 0.25, 1.0, 0.25, 0.5, 0.4197, 0.4197, 0.25, 0.49, 0.08029, 0.4197, 0.01, 0.25, 0.08029, 0.08029, 0.25, 0.01, 0.4197, 0.08029, 0.49, 0.25, 0.25, 0.5, 0.25, 1.0, 0.125, 1.0, 0.125, 0.5, 0.125, 0.5, 0.125, 1.0, 0.0, 1.0, 0.0, 0.5, 0.75, 0.49, 0.9197, 0.4197, 0.99, 0.25, 0.9197, 0.08029, 0.75, 0.01, 0.5803, 0.08029, 0.51, 0.25, 0.5803, 0.4197, 1.0, 0.5, 1.0, 1.0, 0.875, 1.0, 0.875, 0.5, 0.875, 0.5, 0.875, 1.0, 0.75, 1.0, 0.75, 0.5, 0.75, 0.5, 0.75, 1.0, 0.625, 1.0, 0.625, 0.5, 0.625, 0.5, 0.625, 1.0, 0.5, 1.0, 0.5, 0.5, 0.5, 0.5, 0.5, 1.0, 0.375, 1.0, 0.375, 0.5, 0.375, 0.5, 0.375, 1.0, 0.25, 1.0, 0.25, 0.5, 0.4197, 0.4197, 0.25, 0.49, 0.08029, 0.4197, 0.01, 0.25, 0.08029, 0.08029, 0.25, 0.01, 0.4197, 0.08029, 0.49, 0.25, 0.25, 0.5, 0.25, 1.0, 0.125, 1.0, 0.125, 0.5, 0.125, 0.5, 0.125, 1.0, 0.0, 1.0, 0.0, 0.5, 0.75, 0.49, 0.9197, 0.4197, 0.99, 0.25, 0.9197, 0.08029, 0.75, 0.01, 0.5803, 0.08029, 0.51, 0.25, 0.5803, 0.4197, 1.0, 0.5, 1.0, 1.0, 0.875, 1.0, 0.875, 0.5, 0.875, 0.5, 0.875, 1.0, 0.75, 1.0, 0.75, 0.5, 0.75, 0.5, 0.75, 1.0, 0.625, 1.0, 0.625, 0.5, 0.625, 0.5, 0.625, 1.0, 0.5, 1.0, 0.5, 0.5, 0.5, 0.5, 0.5, 1.0, 0.375, 1.0, 0.375, 0.5, 0.375, 0.5, 0.375, 1.0, 0.25, 1.0, 0.25, 0.5, 0.4197, 0.4197, 0.25, 0.49, 0.08029, 0.4197, 0.01, 0.25, 0.08029, 0.08029, 0.25, 0.01, 0.4197, 0.08029, 0.49, 0.25, 0.25, 0.5, 0.25, 1.0, 0.125, 1.0, 0.125, 0.5, 0.125, 0.5, 0.125, 1.0, 0.0, 1.0, 0.0, 0.5, 0.75, 0.49, 0.9197, 0.4197, 0.99, 0.25, 0.9197, 0.08029, 0.75, 0.01, 0.5803, 0.08029, 0.51, 0.25, 0.5803, 0.4197, 1.0, 0.5, 1.0, 1.0, 0.875, 1.0, 0.875, 0.5, 0.875, 0.5, 0.875, 1.0, 0.75, 1.0, 0.75, 0.5, 0.75, 0.5, 0.75, 1.0, 0.625, 1.0, 0.625, 0.5, 0.625, 0.5, 0.625, 1.0, 0.5, 1.0, 0.5, 0.5, 0.5, 0.5, 0.5, 1.0, 0.375, 1.0, 0.375, 0.5, 0.375, 0.5, 0.375, 1.0, 0.25, 1.0, 0.25, 0.5, 0.4197, 0.4197, 0.25, 0.49, 0.08029, 0.4197, 0.01, 0.25, 0.08029, 0.08029, 0.25, 0.01, 0.4197, 0.08029, 0.49, 0.25, 0.25, 0.5, 0.25, 1.0, 0.125, 1.0, 0.125, 0.5, 0.125, 0.5, 0.125, 1.0, 0.0, 1.0, 0.0, 0.5, 0.75, 0.49, 0.9197, 0.4197, 0.99, 0.25, 0.9197, 0.08029, 0.75, 0.01, 0.5803, 0.08029, 0.51, 0.25, 0.5803, 0.4197])
me_cube_001.materials.append(mat_movingbeam)
me_cube_001.use_remesh_preserve_volume = False
me_cube_001.use_remesh_preserve_attributes = False
me_cube_001.use_mirror_vertex_groups = False
me_cube_001.update()
me_cylinder_003 = bpy.data.meshes.new('Cylinder.003')
me_cylinder_003.from_pydata([(1.163e-09, 0.08181, -0.1013), (0.03103, 0.07563, -0.1013), (0.05734, 0.05805, -0.1013), (0.06613, 0.0449, -0.1013), (0.07492, 0.03175, -0.1013), (0.08109, 0.000714, -0.1013), (0.07492, -0.03032, -0.1013), (0.06613, -0.04347, -0.1013), (0.05734, -0.05663, -0.1013), (0.03103, -0.07421, -0.1013), (1.211e-08, -0.08038, -0.1013), (-0.03103, -0.07421, -0.1013), (-0.05734, -0.05663, -0.1013), (-0.06613, -0.04347, -0.1013), (-0.07492, -0.03032, -0.1013), (-0.08109, 0.000714, -0.1013), (-0.07492, 0.03175, -0.1013), (-0.06613, 0.0449, -0.1013), (-0.05734, 0.05805, -0.1013), (-0.03103, 0.07563, -0.1013)], [], [(0, 19, 18, 17, 16, 15, 14, 13, 12, 11, 10, 9, 8, 7, 6, 5, 4, 3, 2, 1)])
_uv = me_cylinder_003.uv_layers.new(name='UVMap')
_uv.uv.foreach_set('vector', [0.0, 0.0, 0.0, 0.0, 0.0, 0.0, 0.0, 0.0, 0.0, 0.0, 0.0, 0.0, 0.0, 0.0, 0.0, 0.0, 0.0, 0.0, 0.0, 0.0, 0.0, 0.0, 0.0, 0.0, 0.0, 0.0, 0.0, 0.0, 0.0, 0.0, 0.0, 0.0, 0.0, 0.0, 0.0, 0.0, 0.0, 0.0, 0.0, 0.0])
me_cylinder_003.use_remesh_preserve_volume = False
me_cylinder_003.use_remesh_preserve_attributes = False
me_cylinder_003.use_mirror_vertex_groups = False
me_cylinder_003.update()

# ---- objects
ob_head = bpy.data.objects.new('Head', me_cylinder)
ob_handle = bpy.data.objects.new('Handle', me_cube)
ob_body = bpy.data.objects.new('Body', me_cube_001)
ob_emitter = bpy.data.objects.new('Emitter', me_cylinder_003)
ob_target = bpy.data.objects.new('Target', None)
ob_light = bpy.data.objects.new('Light', light_spot)

# ---- transforms, parenting, visibility, modifiers, constraints
ob_head.location = (-1.164e-10, 0.0, 0.0)
ob_head.hide_select = True
ob_head.lineart.crease_threshold = 0.0
_c = ob_head.constraints.new('COPY_LOCATION'); _c.name = 'Copy Location'
_c.target = ob_body
_c = ob_head.constraints.new('LOCKED_TRACK'); _c.name = 'Locked Track'
_c.active = False
_c.target = ob_target
_c = ob_head.constraints.new('LOCKED_TRACK'); _c.name = 'Locked Track.001'
_c.active = False
_c.target = ob_target
_c.track_axis = 'TRACK_NEGATIVE_Z'
_c.lock_axis = 'LOCK_X'
ob_handle.location = (0.0, 0.0, 0.0)
ob_handle.scale = (0.6078, 1.0, 0.975)
ob_handle.hide_select = True
ob_handle.lineart.crease_threshold = 0.0
_c = ob_handle.constraints.new('COPY_LOCATION'); _c.name = 'Copy Location'
_c.target = ob_body
_c = ob_handle.constraints.new('COPY_ROTATION'); _c.name = 'Copy Rotation'
_c.target = ob_body
_c = ob_handle.constraints.new('LOCKED_TRACK'); _c.name = 'Locked Track'
_c.target = ob_target
_c.track_axis = 'TRACK_NEGATIVE_X'
ob_body.location = (0.0, 0.0, 0.0)
ob_body.lineart.crease_threshold = 0.0
ob_emitter.location = (0.0, 0.0, 0.0)
ob_emitter.hide_select = True
ob_emitter.lineart.crease_threshold = 0.0
_c = ob_emitter.constraints.new('COPY_LOCATION'); _c.name = 'Copy Location'
_c.active = True
_c.target = ob_body
_c = ob_emitter.constraints.new('LOCKED_TRACK'); _c.name = 'Locked Track'
_c.target = ob_target
_c = ob_emitter.constraints.new('LOCKED_TRACK'); _c.name = 'Locked Track.001'
_c.target = ob_target
_c.track_axis = 'TRACK_NEGATIVE_Z'
_c.lock_axis = 'LOCK_X'
ob_target.location = (0.0, 0.0, -1.0)
ob_target.lineart.crease_threshold = 0.0
ob_light.location = (0.0, 0.0, 0.0)
ob_light.hide_select = True
ob_light.lineart.crease_threshold = 0.0
_c = ob_light.constraints.new('COPY_LOCATION'); _c.name = 'Copy Location'
_c.target = ob_body
_c = ob_light.constraints.new('TRACK_TO'); _c.name = 'Track To'
_c.target = ob_target

# ---- collection membership
col_fixture.objects.link(ob_head)
col_fixture.objects.link(ob_handle)
col_fixture.objects.link(ob_body)
col_fixture.objects.link(ob_emitter)
col_fixture.objects.link(ob_target)
col_fixture.objects.link(ob_light)

# ---- scene / render settings (as saved in the file)
scene.frame_start = 1; scene.frame_end = 250; scene.frame_set(70)
scene.render.engine = 'BLENDER_EEVEE_NEXT'
scene.cycles.use_denoising = False
scene.cycles.samples = 128
scene.cycles.sampling_pattern = 'TABULATED_SOBOL'
scene.cycles.use_adaptive_sampling = False
scene.cycles.use_light_tree = False
scene.view_settings.view_transform = 'Filmic'
bpy.context.view_layer.update()

# ---- added for rendering (the .blend has no active camera): camera
cam_auto = bpy.data.cameras.new('AutoCamera')
cam_auto.lens = 50.0
cam_auto.sensor_width = 36.0
cam_auto.clip_end = 1000.0
ob_auto_camera = bpy.data.objects.new('AutoCamera', cam_auto)
scene.collection.objects.link(ob_auto_camera)
ob_auto_camera.location = (0.667109, -0.806192, 0.654545)
ob_auto_camera.rotation_euler = (1.09748, -7.21219e-08, 0.694738)
scene.camera = ob_auto_camera
bpy.context.view_layer.update()
